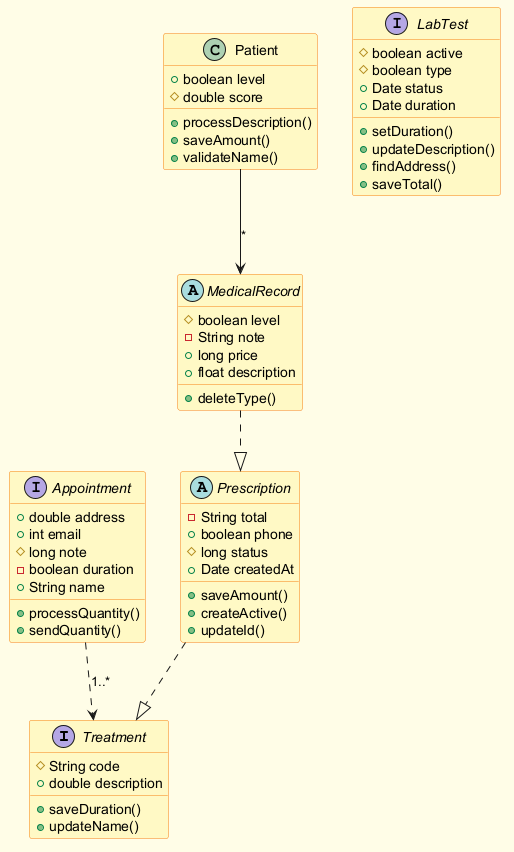

The diagram above was rendered by PlantUML. Its source (embedded in the PNG):
@startuml
skinparam backgroundColor #FFFDE7
skinparam classBackgroundColor #FFF9C4
skinparam classBorderColor #F57F17
interface Treatment {
  #String code
  +double description
  +saveDuration()
  +updateName()
}
interface Appointment {
  +double address
  +int email
  #long note
  -boolean duration
  +String name
  +processQuantity()
  +sendQuantity()
}
abstract class Prescription {
  -String total
  +boolean phone
  #long status
  +Date createdAt
  +saveAmount()
  +createActive()
  +updateId()
}
interface LabTest {
  #boolean active
  #boolean type
  +Date status
  +Date duration
  +setDuration()
  +updateDescription()
  +findAddress()
  +saveTotal()
}
abstract class MedicalRecord {
  #boolean level
  -String note
  +long price
  +float description
  +deleteType()
}
class Patient {
  +boolean level
  #double score
  +processDescription()
  +saveAmount()
  +validateName()
}
Appointment ..> Treatment : "1..*"
MedicalRecord ..|> Prescription
Prescription ..|> Treatment
Patient --> MedicalRecord : "*"
@enduml